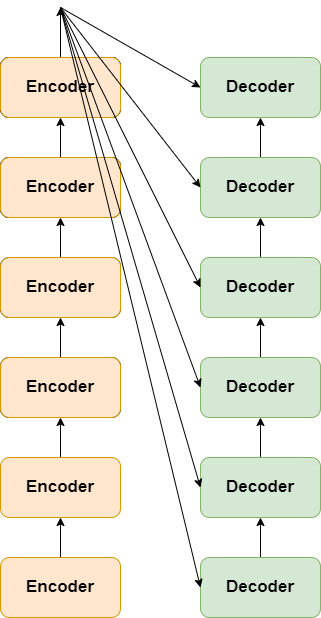

The diagram above was exported from draw.io. Its source (the exported page's mxGraphModel, read from the mxfile embedded in the PNG):
<mxGraphModel dx="782" dy="458" grid="1" gridSize="10" guides="1" tooltips="1" connect="1" arrows="1" fold="1" page="1" pageScale="1" pageWidth="850" pageHeight="1100" math="0" shadow="0">
  <root>
    <mxCell id="0" />
    <mxCell id="1" parent="0" />
    <mxCell id="lUIlWrQ9lHcp0xe8PoH6-1" value="&lt;span style=&quot;font-size: 17px; font-weight: 700;&quot;&gt;Encoder&lt;/span&gt;" style="rounded=1;whiteSpace=wrap;html=1;" vertex="1" parent="1">
      <mxGeometry x="120" y="380" width="120" height="60" as="geometry" />
    </mxCell>
    <mxCell id="lUIlWrQ9lHcp0xe8PoH6-20" style="edgeStyle=orthogonalEdgeStyle;rounded=0;orthogonalLoop=1;jettySize=auto;html=1;exitX=0.5;exitY=0;exitDx=0;exitDy=0;entryX=0.5;entryY=1;entryDx=0;entryDy=0;fontSize=17;" edge="1" parent="1" source="lUIlWrQ9lHcp0xe8PoH6-2" target="lUIlWrQ9lHcp0xe8PoH6-18">
      <mxGeometry relative="1" as="geometry" />
    </mxCell>
    <mxCell id="lUIlWrQ9lHcp0xe8PoH6-2" value="&lt;span style=&quot;font-size: 17px; font-weight: 700;&quot;&gt;Encoder&lt;/span&gt;" style="rounded=1;whiteSpace=wrap;html=1;fillColor=#ffe6cc;strokeColor=#d79b00;" vertex="1" parent="1">
      <mxGeometry x="120" y="480" width="120" height="60" as="geometry" />
    </mxCell>
    <mxCell id="lUIlWrQ9lHcp0xe8PoH6-3" value="&lt;span style=&quot;font-size: 17px; font-weight: 700;&quot;&gt;Encoder&lt;/span&gt;" style="rounded=1;whiteSpace=wrap;html=1;" vertex="1" parent="1">
      <mxGeometry x="120" y="80" width="120" height="60" as="geometry" />
    </mxCell>
    <mxCell id="lUIlWrQ9lHcp0xe8PoH6-4" value="&lt;span style=&quot;font-size: 17px; font-weight: 700;&quot;&gt;Encoder&lt;/span&gt;" style="rounded=1;whiteSpace=wrap;html=1;" vertex="1" parent="1">
      <mxGeometry x="120" y="180" width="120" height="60" as="geometry" />
    </mxCell>
    <mxCell id="lUIlWrQ9lHcp0xe8PoH6-5" value="&lt;span style=&quot;font-size: 17px; font-weight: 700;&quot;&gt;Encoder&lt;/span&gt;" style="rounded=1;whiteSpace=wrap;html=1;" vertex="1" parent="1">
      <mxGeometry x="120" y="280" width="120" height="60" as="geometry" />
    </mxCell>
    <mxCell id="lUIlWrQ9lHcp0xe8PoH6-25" style="edgeStyle=orthogonalEdgeStyle;rounded=0;orthogonalLoop=1;jettySize=auto;html=1;exitX=0.5;exitY=0;exitDx=0;exitDy=0;entryX=0.5;entryY=1;entryDx=0;entryDy=0;fontSize=17;" edge="1" parent="1" source="lUIlWrQ9lHcp0xe8PoH6-7" target="lUIlWrQ9lHcp0xe8PoH6-2">
      <mxGeometry relative="1" as="geometry" />
    </mxCell>
    <mxCell id="lUIlWrQ9lHcp0xe8PoH6-7" value="Encoder" style="rounded=1;whiteSpace=wrap;html=1;fontSize=17;fontStyle=1;fillColor=#ffe6cc;strokeColor=#d79b00;" vertex="1" parent="1">
      <mxGeometry x="120" y="580" width="120" height="60" as="geometry" />
    </mxCell>
    <mxCell id="lUIlWrQ9lHcp0xe8PoH6-8" value="&lt;span style=&quot;font-weight: 700;&quot;&gt;Decoder&lt;/span&gt;" style="rounded=1;whiteSpace=wrap;html=1;fontSize=17;fillColor=#d5e8d4;strokeColor=#82b366;" vertex="1" parent="1">
      <mxGeometry x="320" y="80" width="120" height="60" as="geometry" />
    </mxCell>
    <mxCell id="lUIlWrQ9lHcp0xe8PoH6-27" style="edgeStyle=orthogonalEdgeStyle;rounded=0;orthogonalLoop=1;jettySize=auto;html=1;exitX=0.5;exitY=0;exitDx=0;exitDy=0;fontSize=17;" edge="1" parent="1" source="lUIlWrQ9lHcp0xe8PoH6-9" target="lUIlWrQ9lHcp0xe8PoH6-10">
      <mxGeometry relative="1" as="geometry" />
    </mxCell>
    <mxCell id="lUIlWrQ9lHcp0xe8PoH6-9" value="&lt;span style=&quot;font-weight: 700;&quot;&gt;Decoder&lt;/span&gt;" style="rounded=1;whiteSpace=wrap;html=1;fontSize=17;fillColor=#d5e8d4;strokeColor=#82b366;" vertex="1" parent="1">
      <mxGeometry x="320" y="580" width="120" height="60" as="geometry" />
    </mxCell>
    <mxCell id="lUIlWrQ9lHcp0xe8PoH6-28" style="edgeStyle=orthogonalEdgeStyle;rounded=0;orthogonalLoop=1;jettySize=auto;html=1;exitX=0.5;exitY=0;exitDx=0;exitDy=0;entryX=0.5;entryY=1;entryDx=0;entryDy=0;fontSize=17;" edge="1" parent="1" source="lUIlWrQ9lHcp0xe8PoH6-10" target="lUIlWrQ9lHcp0xe8PoH6-13">
      <mxGeometry relative="1" as="geometry" />
    </mxCell>
    <mxCell id="lUIlWrQ9lHcp0xe8PoH6-10" value="&lt;span style=&quot;font-weight: 700;&quot;&gt;Decoder&lt;/span&gt;" style="rounded=1;whiteSpace=wrap;html=1;fontSize=17;fillColor=#d5e8d4;strokeColor=#82b366;" vertex="1" parent="1">
      <mxGeometry x="320" y="480" width="120" height="60" as="geometry" />
    </mxCell>
    <mxCell id="lUIlWrQ9lHcp0xe8PoH6-31" style="edgeStyle=orthogonalEdgeStyle;rounded=0;orthogonalLoop=1;jettySize=auto;html=1;exitX=0.5;exitY=0;exitDx=0;exitDy=0;entryX=0.5;entryY=1;entryDx=0;entryDy=0;fontSize=17;" edge="1" parent="1" source="lUIlWrQ9lHcp0xe8PoH6-11" target="lUIlWrQ9lHcp0xe8PoH6-8">
      <mxGeometry relative="1" as="geometry" />
    </mxCell>
    <mxCell id="lUIlWrQ9lHcp0xe8PoH6-11" value="&lt;span style=&quot;font-weight: 700;&quot;&gt;Decoder&lt;/span&gt;" style="rounded=1;whiteSpace=wrap;html=1;fontSize=17;fillColor=#d5e8d4;strokeColor=#82b366;" vertex="1" parent="1">
      <mxGeometry x="320" y="180" width="120" height="60" as="geometry" />
    </mxCell>
    <mxCell id="lUIlWrQ9lHcp0xe8PoH6-30" style="edgeStyle=orthogonalEdgeStyle;rounded=0;orthogonalLoop=1;jettySize=auto;html=1;exitX=0.5;exitY=0;exitDx=0;exitDy=0;fontSize=17;" edge="1" parent="1" source="lUIlWrQ9lHcp0xe8PoH6-12" target="lUIlWrQ9lHcp0xe8PoH6-11">
      <mxGeometry relative="1" as="geometry" />
    </mxCell>
    <mxCell id="lUIlWrQ9lHcp0xe8PoH6-12" value="&lt;span style=&quot;font-weight: 700;&quot;&gt;Decoder&lt;/span&gt;" style="rounded=1;whiteSpace=wrap;html=1;fontSize=17;fillColor=#d5e8d4;strokeColor=#82b366;" vertex="1" parent="1">
      <mxGeometry x="320" y="280" width="120" height="60" as="geometry" />
    </mxCell>
    <mxCell id="lUIlWrQ9lHcp0xe8PoH6-29" style="edgeStyle=orthogonalEdgeStyle;rounded=0;orthogonalLoop=1;jettySize=auto;html=1;exitX=0.5;exitY=0;exitDx=0;exitDy=0;entryX=0.5;entryY=1;entryDx=0;entryDy=0;fontSize=17;" edge="1" parent="1" source="lUIlWrQ9lHcp0xe8PoH6-13" target="lUIlWrQ9lHcp0xe8PoH6-12">
      <mxGeometry relative="1" as="geometry" />
    </mxCell>
    <mxCell id="lUIlWrQ9lHcp0xe8PoH6-13" value="&lt;span style=&quot;font-weight: 700;&quot;&gt;Decoder&lt;/span&gt;" style="rounded=1;whiteSpace=wrap;html=1;fontSize=17;fillColor=#d5e8d4;strokeColor=#82b366;" vertex="1" parent="1">
      <mxGeometry x="320" y="380" width="120" height="60" as="geometry" />
    </mxCell>
    <mxCell id="lUIlWrQ9lHcp0xe8PoH6-14" value="&lt;span style=&quot;font-size: 17px; font-weight: 700;&quot;&gt;Encoder&lt;/span&gt;" style="rounded=1;whiteSpace=wrap;html=1;" vertex="1" parent="1">
      <mxGeometry x="120" y="80" width="120" height="60" as="geometry" />
    </mxCell>
    <mxCell id="lUIlWrQ9lHcp0xe8PoH6-15" value="&lt;span style=&quot;font-size: 17px; font-weight: 700;&quot;&gt;Encoder&lt;/span&gt;" style="rounded=1;whiteSpace=wrap;html=1;" vertex="1" parent="1">
      <mxGeometry x="120" y="180" width="120" height="60" as="geometry" />
    </mxCell>
    <mxCell id="lUIlWrQ9lHcp0xe8PoH6-24" style="edgeStyle=orthogonalEdgeStyle;rounded=0;orthogonalLoop=1;jettySize=auto;html=1;exitX=0.5;exitY=0;exitDx=0;exitDy=0;fontSize=17;" edge="1" parent="1" source="lUIlWrQ9lHcp0xe8PoH6-16">
      <mxGeometry relative="1" as="geometry">
        <mxPoint x="180" y="30" as="targetPoint" />
      </mxGeometry>
    </mxCell>
    <mxCell id="lUIlWrQ9lHcp0xe8PoH6-16" value="&lt;span style=&quot;font-size: 17px; font-weight: 700;&quot;&gt;Encoder&lt;/span&gt;" style="rounded=1;whiteSpace=wrap;html=1;fillColor=#ffe6cc;strokeColor=#d79b00;" vertex="1" parent="1">
      <mxGeometry x="120" y="80" width="120" height="60" as="geometry" />
    </mxCell>
    <mxCell id="lUIlWrQ9lHcp0xe8PoH6-23" style="edgeStyle=orthogonalEdgeStyle;rounded=0;orthogonalLoop=1;jettySize=auto;html=1;exitX=0.5;exitY=0;exitDx=0;exitDy=0;entryX=0.5;entryY=1;entryDx=0;entryDy=0;fontSize=17;" edge="1" parent="1" source="lUIlWrQ9lHcp0xe8PoH6-17" target="lUIlWrQ9lHcp0xe8PoH6-16">
      <mxGeometry relative="1" as="geometry" />
    </mxCell>
    <mxCell id="lUIlWrQ9lHcp0xe8PoH6-17" value="&lt;span style=&quot;font-size: 17px; font-weight: 700;&quot;&gt;Encoder&lt;/span&gt;" style="rounded=1;whiteSpace=wrap;html=1;fillColor=#ffe6cc;strokeColor=#d79b00;" vertex="1" parent="1">
      <mxGeometry x="120" y="180" width="120" height="60" as="geometry" />
    </mxCell>
    <mxCell id="lUIlWrQ9lHcp0xe8PoH6-21" style="edgeStyle=orthogonalEdgeStyle;rounded=0;orthogonalLoop=1;jettySize=auto;html=1;exitX=0.5;exitY=0;exitDx=0;exitDy=0;entryX=0.5;entryY=1;entryDx=0;entryDy=0;fontSize=17;" edge="1" parent="1" source="lUIlWrQ9lHcp0xe8PoH6-18" target="lUIlWrQ9lHcp0xe8PoH6-19">
      <mxGeometry relative="1" as="geometry" />
    </mxCell>
    <mxCell id="lUIlWrQ9lHcp0xe8PoH6-18" value="&lt;span style=&quot;font-size: 17px; font-weight: 700;&quot;&gt;Encoder&lt;/span&gt;" style="rounded=1;whiteSpace=wrap;html=1;fillColor=#ffe6cc;strokeColor=#d79b00;" vertex="1" parent="1">
      <mxGeometry x="120" y="380" width="120" height="60" as="geometry" />
    </mxCell>
    <mxCell id="lUIlWrQ9lHcp0xe8PoH6-22" style="edgeStyle=orthogonalEdgeStyle;rounded=0;orthogonalLoop=1;jettySize=auto;html=1;exitX=0.5;exitY=0;exitDx=0;exitDy=0;entryX=0.5;entryY=1;entryDx=0;entryDy=0;fontSize=17;" edge="1" parent="1" source="lUIlWrQ9lHcp0xe8PoH6-19" target="lUIlWrQ9lHcp0xe8PoH6-17">
      <mxGeometry relative="1" as="geometry" />
    </mxCell>
    <mxCell id="lUIlWrQ9lHcp0xe8PoH6-19" value="&lt;span style=&quot;font-size: 17px; font-weight: 700;&quot;&gt;Encoder&lt;/span&gt;" style="rounded=1;whiteSpace=wrap;html=1;fillColor=#ffe6cc;strokeColor=#d79b00;" vertex="1" parent="1">
      <mxGeometry x="120" y="280" width="120" height="60" as="geometry" />
    </mxCell>
    <mxCell id="lUIlWrQ9lHcp0xe8PoH6-32" value="" style="endArrow=classic;html=1;rounded=0;fontSize=17;entryX=0;entryY=0.5;entryDx=0;entryDy=0;" edge="1" parent="1" target="lUIlWrQ9lHcp0xe8PoH6-8">
      <mxGeometry width="50" height="50" relative="1" as="geometry">
        <mxPoint x="180" y="30" as="sourcePoint" />
        <mxPoint x="230" y="-20" as="targetPoint" />
      </mxGeometry>
    </mxCell>
    <mxCell id="lUIlWrQ9lHcp0xe8PoH6-33" value="" style="endArrow=classic;html=1;rounded=0;fontSize=17;entryX=0;entryY=0.5;entryDx=0;entryDy=0;" edge="1" parent="1" target="lUIlWrQ9lHcp0xe8PoH6-11">
      <mxGeometry width="50" height="50" relative="1" as="geometry">
        <mxPoint x="180" y="30" as="sourcePoint" />
        <mxPoint x="320" y="120" as="targetPoint" />
      </mxGeometry>
    </mxCell>
    <mxCell id="lUIlWrQ9lHcp0xe8PoH6-34" value="" style="endArrow=classic;html=1;rounded=0;fontSize=17;entryX=0;entryY=0.5;entryDx=0;entryDy=0;" edge="1" parent="1" target="lUIlWrQ9lHcp0xe8PoH6-12">
      <mxGeometry width="50" height="50" relative="1" as="geometry">
        <mxPoint x="180" y="30" as="sourcePoint" />
        <mxPoint x="660" y="220" as="targetPoint" />
      </mxGeometry>
    </mxCell>
    <mxCell id="lUIlWrQ9lHcp0xe8PoH6-35" value="" style="endArrow=classic;html=1;rounded=0;fontSize=17;entryX=0;entryY=0.5;entryDx=0;entryDy=0;" edge="1" parent="1" target="lUIlWrQ9lHcp0xe8PoH6-13">
      <mxGeometry width="50" height="50" relative="1" as="geometry">
        <mxPoint x="180" y="30" as="sourcePoint" />
        <mxPoint x="710" y="190" as="targetPoint" />
      </mxGeometry>
    </mxCell>
    <mxCell id="lUIlWrQ9lHcp0xe8PoH6-36" value="" style="endArrow=classic;html=1;rounded=0;fontSize=17;entryX=0;entryY=0.5;entryDx=0;entryDy=0;" edge="1" parent="1" target="lUIlWrQ9lHcp0xe8PoH6-10">
      <mxGeometry width="50" height="50" relative="1" as="geometry">
        <mxPoint x="180" y="30" as="sourcePoint" />
        <mxPoint x="360" y="150" as="targetPoint" />
      </mxGeometry>
    </mxCell>
    <mxCell id="lUIlWrQ9lHcp0xe8PoH6-37" value="" style="endArrow=classic;html=1;rounded=0;fontSize=17;entryX=0;entryY=0.5;entryDx=0;entryDy=0;" edge="1" parent="1" target="lUIlWrQ9lHcp0xe8PoH6-9">
      <mxGeometry width="50" height="50" relative="1" as="geometry">
        <mxPoint x="180" y="30" as="sourcePoint" />
        <mxPoint x="300" y="550" as="targetPoint" />
      </mxGeometry>
    </mxCell>
  </root>
</mxGraphModel>